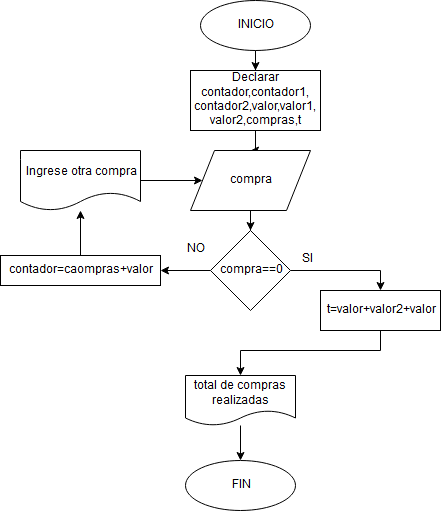

The diagram above was exported from draw.io. Its source (the exported page's mxGraphModel, read from the mxfile embedded in the PNG):
<mxGraphModel dx="1080" dy="481" grid="1" gridSize="10" guides="1" tooltips="1" connect="1" arrows="1" fold="1" page="1" pageScale="1" pageWidth="850" pageHeight="1100" math="0" shadow="0">
  <root>
    <mxCell id="0" />
    <mxCell id="1" parent="0" />
    <mxCell id="v-bslc39UYHKqzzJJiMn-3" value="" style="edgeStyle=orthogonalEdgeStyle;rounded=0;orthogonalLoop=1;jettySize=auto;html=1;" parent="1" source="v-bslc39UYHKqzzJJiMn-1" target="v-bslc39UYHKqzzJJiMn-2" edge="1">
      <mxGeometry relative="1" as="geometry" />
    </mxCell>
    <mxCell id="v-bslc39UYHKqzzJJiMn-1" value="INICIO" style="ellipse;whiteSpace=wrap;html=1;" parent="1" vertex="1">
      <mxGeometry x="390" y="20" width="110" height="50" as="geometry" />
    </mxCell>
    <mxCell id="v-bslc39UYHKqzzJJiMn-7" value="" style="edgeStyle=orthogonalEdgeStyle;rounded=0;orthogonalLoop=1;jettySize=auto;html=1;" parent="1" source="v-bslc39UYHKqzzJJiMn-2" target="v-bslc39UYHKqzzJJiMn-4" edge="1">
      <mxGeometry relative="1" as="geometry" />
    </mxCell>
    <mxCell id="v-bslc39UYHKqzzJJiMn-2" value="Declarar contador,contador1, contador2,valor,valor1, valor2,compras,t" style="rounded=0;whiteSpace=wrap;html=1;" parent="1" vertex="1">
      <mxGeometry x="380" y="90" width="130" height="60" as="geometry" />
    </mxCell>
    <mxCell id="v-bslc39UYHKqzzJJiMn-8" value="" style="edgeStyle=orthogonalEdgeStyle;rounded=0;orthogonalLoop=1;jettySize=auto;html=1;" parent="1" source="v-bslc39UYHKqzzJJiMn-4" edge="1">
      <mxGeometry relative="1" as="geometry">
        <mxPoint x="440" y="250" as="targetPoint" />
      </mxGeometry>
    </mxCell>
    <mxCell id="v-bslc39UYHKqzzJJiMn-4" value="compra" style="shape=parallelogram;perimeter=parallelogramPerimeter;whiteSpace=wrap;html=1;" parent="1" vertex="1">
      <mxGeometry x="380" y="170" width="120" height="60" as="geometry" />
    </mxCell>
    <mxCell id="v-bslc39UYHKqzzJJiMn-14" style="edgeStyle=orthogonalEdgeStyle;rounded=0;orthogonalLoop=1;jettySize=auto;html=1;entryX=0.5;entryY=0;entryDx=0;entryDy=0;" parent="1" source="v-bslc39UYHKqzzJJiMn-10" target="v-bslc39UYHKqzzJJiMn-13" edge="1">
      <mxGeometry relative="1" as="geometry" />
    </mxCell>
    <mxCell id="v-bslc39UYHKqzzJJiMn-21" value="" style="edgeStyle=orthogonalEdgeStyle;rounded=0;orthogonalLoop=1;jettySize=auto;html=1;" parent="1" source="v-bslc39UYHKqzzJJiMn-10" target="v-bslc39UYHKqzzJJiMn-17" edge="1">
      <mxGeometry relative="1" as="geometry" />
    </mxCell>
    <mxCell id="v-bslc39UYHKqzzJJiMn-10" value="compra==0" style="rhombus;whiteSpace=wrap;html=1;" parent="1" vertex="1">
      <mxGeometry x="400" y="250" width="80" height="80" as="geometry" />
    </mxCell>
    <mxCell id="v-bslc39UYHKqzzJJiMn-30" style="edgeStyle=orthogonalEdgeStyle;rounded=0;orthogonalLoop=1;jettySize=auto;html=1;entryX=0.5;entryY=0;entryDx=0;entryDy=0;" parent="1" source="v-bslc39UYHKqzzJJiMn-13" target="v-bslc39UYHKqzzJJiMn-29" edge="1">
      <mxGeometry relative="1" as="geometry">
        <Array as="points">
          <mxPoint x="570" y="370" />
          <mxPoint x="430" y="370" />
        </Array>
      </mxGeometry>
    </mxCell>
    <mxCell id="v-bslc39UYHKqzzJJiMn-13" value="t=valor+valor2+valor" style="rounded=0;whiteSpace=wrap;html=1;" parent="1" vertex="1">
      <mxGeometry x="510" y="310" width="120" height="40" as="geometry" />
    </mxCell>
    <mxCell id="v-bslc39UYHKqzzJJiMn-15" value="SI" style="text;html=1;resizable=0;points=[];autosize=1;align=left;verticalAlign=top;spacingTop=-4;" parent="1" vertex="1">
      <mxGeometry x="490" y="270" width="30" height="20" as="geometry" />
    </mxCell>
    <mxCell id="v-bslc39UYHKqzzJJiMn-16" value="NO" style="text;html=1;resizable=0;points=[];autosize=1;align=left;verticalAlign=top;spacingTop=-4;" parent="1" vertex="1">
      <mxGeometry x="375" y="260" width="30" height="20" as="geometry" />
    </mxCell>
    <mxCell id="v-bslc39UYHKqzzJJiMn-23" value="" style="edgeStyle=orthogonalEdgeStyle;rounded=0;orthogonalLoop=1;jettySize=auto;html=1;" parent="1" source="v-bslc39UYHKqzzJJiMn-17" edge="1">
      <mxGeometry relative="1" as="geometry">
        <mxPoint x="270" y="230" as="targetPoint" />
      </mxGeometry>
    </mxCell>
    <mxCell id="v-bslc39UYHKqzzJJiMn-17" value="contador=caompras+valor" style="rounded=0;whiteSpace=wrap;html=1;" parent="1" vertex="1">
      <mxGeometry x="190" y="275" width="160" height="30" as="geometry" />
    </mxCell>
    <mxCell id="v-bslc39UYHKqzzJJiMn-27" value="" style="edgeStyle=orthogonalEdgeStyle;rounded=0;orthogonalLoop=1;jettySize=auto;html=1;" parent="1" source="v-bslc39UYHKqzzJJiMn-24" target="v-bslc39UYHKqzzJJiMn-4" edge="1">
      <mxGeometry relative="1" as="geometry" />
    </mxCell>
    <mxCell id="v-bslc39UYHKqzzJJiMn-24" value="Ingrese otra compra" style="shape=document;whiteSpace=wrap;html=1;boundedLbl=1;" parent="1" vertex="1">
      <mxGeometry x="210" y="170" width="120" height="60" as="geometry" />
    </mxCell>
    <mxCell id="v-bslc39UYHKqzzJJiMn-28" value="FIN" style="ellipse;whiteSpace=wrap;html=1;" parent="1" vertex="1">
      <mxGeometry x="375" y="480" width="110" height="50" as="geometry" />
    </mxCell>
    <mxCell id="v-bslc39UYHKqzzJJiMn-31" value="" style="edgeStyle=orthogonalEdgeStyle;rounded=0;orthogonalLoop=1;jettySize=auto;html=1;" parent="1" source="v-bslc39UYHKqzzJJiMn-29" target="v-bslc39UYHKqzzJJiMn-28" edge="1">
      <mxGeometry relative="1" as="geometry" />
    </mxCell>
    <mxCell id="v-bslc39UYHKqzzJJiMn-29" value="total de compras realizadas" style="shape=document;whiteSpace=wrap;html=1;boundedLbl=1;" parent="1" vertex="1">
      <mxGeometry x="375" y="395" width="110" height="50" as="geometry" />
    </mxCell>
  </root>
</mxGraphModel>